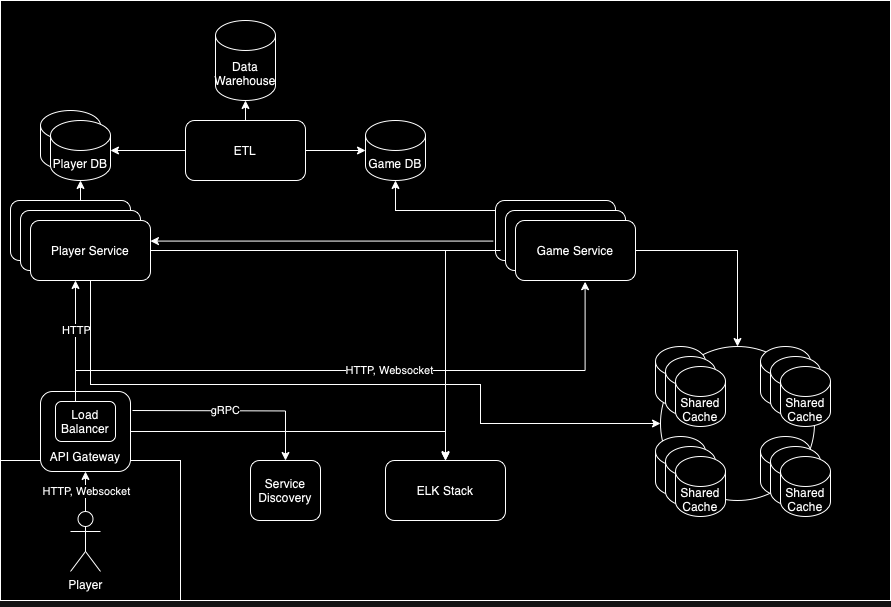

The diagram above was exported from draw.io. Its source (the exported page's mxGraphModel, read from the mxfile embedded in the PNG):
<mxGraphModel dx="954" dy="647" grid="1" gridSize="10" guides="1" tooltips="1" connect="1" arrows="1" fold="1" page="1" pageScale="1" pageWidth="850" pageHeight="1100" math="0" shadow="0">
  <root>
    <mxCell id="0" />
    <mxCell id="1" parent="0" />
    <mxCell id="meWVhKxcpWyns0jde7j2-53" value="" style="rounded=0;whiteSpace=wrap;html=1;" parent="1" vertex="1">
      <mxGeometry x="70" y="20" width="890" height="600" as="geometry" />
    </mxCell>
    <mxCell id="meWVhKxcpWyns0jde7j2-45" value="" style="rounded=0;whiteSpace=wrap;html=1;" parent="1" vertex="1">
      <mxGeometry x="70" y="480" width="180" height="140" as="geometry" />
    </mxCell>
    <mxCell id="meWVhKxcpWyns0jde7j2-10" style="edgeStyle=orthogonalEdgeStyle;rounded=0;orthogonalLoop=1;jettySize=auto;html=1;entryX=0.5;entryY=1;entryDx=0;entryDy=0;" parent="1" source="meWVhKxcpWyns0jde7j2-2" target="meWVhKxcpWyns0jde7j2-8" edge="1">
      <mxGeometry relative="1" as="geometry" />
    </mxCell>
    <mxCell id="meWVhKxcpWyns0jde7j2-39" value="HTTP, Websocket" style="edgeLabel;html=1;align=center;verticalAlign=middle;resizable=0;points=[];" parent="meWVhKxcpWyns0jde7j2-10" connectable="0" vertex="1">
      <mxGeometry x="0.1265" y="-2" relative="1" as="geometry">
        <mxPoint x="-2" y="2" as="offset" />
      </mxGeometry>
    </mxCell>
    <mxCell id="meWVhKxcpWyns0jde7j2-2" value="Player&lt;div&gt;&lt;br&gt;&lt;/div&gt;" style="shape=umlActor;verticalLabelPosition=bottom;verticalAlign=top;html=1;outlineConnect=0;" parent="1" vertex="1">
      <mxGeometry x="140" y="531" width="30" height="60" as="geometry" />
    </mxCell>
    <mxCell id="meWVhKxcpWyns0jde7j2-11" style="edgeStyle=orthogonalEdgeStyle;rounded=0;orthogonalLoop=1;jettySize=auto;html=1;" parent="1" target="meWVhKxcpWyns0jde7j2-9" edge="1">
      <mxGeometry relative="1" as="geometry">
        <mxPoint x="202" y="430" as="sourcePoint" />
      </mxGeometry>
    </mxCell>
    <mxCell id="meWVhKxcpWyns0jde7j2-40" value="gRPC" style="edgeLabel;html=1;align=center;verticalAlign=middle;resizable=0;points=[];" parent="meWVhKxcpWyns0jde7j2-11" connectable="0" vertex="1">
      <mxGeometry x="-0.0914" y="1" relative="1" as="geometry">
        <mxPoint as="offset" />
      </mxGeometry>
    </mxCell>
    <mxCell id="meWVhKxcpWyns0jde7j2-8" value="" style="rounded=1;whiteSpace=wrap;html=1;" parent="1" vertex="1">
      <mxGeometry x="110" y="411" width="90" height="80" as="geometry" />
    </mxCell>
    <mxCell id="meWVhKxcpWyns0jde7j2-9" value="Service Discovery" style="rounded=1;whiteSpace=wrap;html=1;" parent="1" vertex="1">
      <mxGeometry x="320" y="480" width="70" height="60" as="geometry" />
    </mxCell>
    <mxCell id="meWVhKxcpWyns0jde7j2-24" style="edgeStyle=orthogonalEdgeStyle;rounded=0;orthogonalLoop=1;jettySize=auto;html=1;entryX=0.375;entryY=1;entryDx=0;entryDy=0;entryPerimeter=0;" parent="1" source="meWVhKxcpWyns0jde7j2-12" target="meWVhKxcpWyns0jde7j2-18" edge="1">
      <mxGeometry relative="1" as="geometry">
        <Array as="points">
          <mxPoint x="145" y="450" />
        </Array>
      </mxGeometry>
    </mxCell>
    <mxCell id="meWVhKxcpWyns0jde7j2-42" value="HTTP" style="edgeLabel;html=1;align=center;verticalAlign=middle;resizable=0;points=[];" parent="meWVhKxcpWyns0jde7j2-24" connectable="0" vertex="1">
      <mxGeometry x="0.1857" relative="1" as="geometry">
        <mxPoint as="offset" />
      </mxGeometry>
    </mxCell>
    <mxCell id="meWVhKxcpWyns0jde7j2-25" style="edgeStyle=orthogonalEdgeStyle;rounded=0;orthogonalLoop=1;jettySize=auto;html=1;entryX=0.58;entryY=1.019;entryDx=0;entryDy=0;entryPerimeter=0;" parent="1" source="meWVhKxcpWyns0jde7j2-12" target="meWVhKxcpWyns0jde7j2-22" edge="1">
      <mxGeometry relative="1" as="geometry">
        <Array as="points">
          <mxPoint x="145" y="390" />
          <mxPoint x="655" y="390" />
        </Array>
      </mxGeometry>
    </mxCell>
    <mxCell id="meWVhKxcpWyns0jde7j2-37" value="HTTP, Websocket" style="edgeLabel;html=1;align=center;verticalAlign=middle;resizable=0;points=[];" parent="meWVhKxcpWyns0jde7j2-25" connectable="0" vertex="1">
      <mxGeometry x="0.3175" y="1" relative="1" as="geometry">
        <mxPoint x="-71" as="offset" />
      </mxGeometry>
    </mxCell>
    <mxCell id="meWVhKxcpWyns0jde7j2-12" value="Load Balancer" style="rounded=1;whiteSpace=wrap;html=1;" parent="1" vertex="1">
      <mxGeometry x="125" y="421" width="60" height="40" as="geometry" />
    </mxCell>
    <mxCell id="meWVhKxcpWyns0jde7j2-14" value="Player Service" style="rounded=1;whiteSpace=wrap;html=1;" parent="1" vertex="1">
      <mxGeometry x="80" y="220" width="120" height="60" as="geometry" />
    </mxCell>
    <mxCell id="meWVhKxcpWyns0jde7j2-15" value="Game Service" style="rounded=1;whiteSpace=wrap;html=1;" parent="1" vertex="1">
      <mxGeometry x="565" y="220" width="120" height="60" as="geometry" />
    </mxCell>
    <mxCell id="meWVhKxcpWyns0jde7j2-17" value="Player Service" style="rounded=1;whiteSpace=wrap;html=1;" parent="1" vertex="1">
      <mxGeometry x="90" y="230" width="120" height="60" as="geometry" />
    </mxCell>
    <mxCell id="SpL-OvrUU5157q-x4jbE-4" style="edgeStyle=orthogonalEdgeStyle;rounded=0;orthogonalLoop=1;jettySize=auto;html=1;" edge="1" parent="1" source="meWVhKxcpWyns0jde7j2-18" target="Yrhe_yXkLn90unI74_Kt-5">
      <mxGeometry relative="1" as="geometry" />
    </mxCell>
    <mxCell id="SpL-OvrUU5157q-x4jbE-20" style="edgeStyle=orthogonalEdgeStyle;rounded=0;orthogonalLoop=1;jettySize=auto;html=1;entryX=0;entryY=0.5;entryDx=0;entryDy=0;" edge="1" parent="1" source="meWVhKxcpWyns0jde7j2-18" target="SpL-OvrUU5157q-x4jbE-22">
      <mxGeometry relative="1" as="geometry">
        <mxPoint x="710" y="403.5" as="targetPoint" />
        <Array as="points">
          <mxPoint x="160" y="404" />
          <mxPoint x="550" y="404" />
          <mxPoint x="550" y="443" />
        </Array>
      </mxGeometry>
    </mxCell>
    <mxCell id="meWVhKxcpWyns0jde7j2-18" value="Player Service" style="rounded=1;whiteSpace=wrap;html=1;" parent="1" vertex="1">
      <mxGeometry x="100" y="240" width="120" height="60" as="geometry" />
    </mxCell>
    <mxCell id="meWVhKxcpWyns0jde7j2-21" value="Game Service" style="rounded=1;whiteSpace=wrap;html=1;" parent="1" vertex="1">
      <mxGeometry x="575" y="230" width="120" height="60" as="geometry" />
    </mxCell>
    <mxCell id="SpL-OvrUU5157q-x4jbE-5" style="edgeStyle=orthogonalEdgeStyle;rounded=0;orthogonalLoop=1;jettySize=auto;html=1;entryX=0.5;entryY=0;entryDx=0;entryDy=0;" edge="1" parent="1" target="Yrhe_yXkLn90unI74_Kt-5">
      <mxGeometry relative="1" as="geometry">
        <mxPoint x="570" y="270" as="sourcePoint" />
        <Array as="points">
          <mxPoint x="515" y="270" />
        </Array>
      </mxGeometry>
    </mxCell>
    <mxCell id="SpL-OvrUU5157q-x4jbE-21" style="edgeStyle=orthogonalEdgeStyle;rounded=0;orthogonalLoop=1;jettySize=auto;html=1;entryX=0.5;entryY=0;entryDx=0;entryDy=0;" edge="1" parent="1" source="meWVhKxcpWyns0jde7j2-22" target="SpL-OvrUU5157q-x4jbE-22">
      <mxGeometry relative="1" as="geometry">
        <mxPoint x="810" y="356" as="targetPoint" />
      </mxGeometry>
    </mxCell>
    <mxCell id="meWVhKxcpWyns0jde7j2-22" value="Game Service" style="rounded=1;whiteSpace=wrap;html=1;" parent="1" vertex="1">
      <mxGeometry x="585" y="240" width="120" height="60" as="geometry" />
    </mxCell>
    <mxCell id="meWVhKxcpWyns0jde7j2-30" style="edgeStyle=orthogonalEdgeStyle;rounded=0;orthogonalLoop=1;jettySize=auto;html=1;entryX=0.999;entryY=0.343;entryDx=0;entryDy=0;entryPerimeter=0;exitX=-0.018;exitY=0.676;exitDx=0;exitDy=0;exitPerimeter=0;" parent="1" source="meWVhKxcpWyns0jde7j2-15" target="meWVhKxcpWyns0jde7j2-18" edge="1">
      <mxGeometry relative="1" as="geometry" />
    </mxCell>
    <mxCell id="meWVhKxcpWyns0jde7j2-43" value="API Gateway" style="text;html=1;align=center;verticalAlign=middle;whiteSpace=wrap;rounded=0;" parent="1" vertex="1">
      <mxGeometry x="115" y="461" width="80" height="30" as="geometry" />
    </mxCell>
    <mxCell id="Yrhe_yXkLn90unI74_Kt-3" value="" style="shape=cylinder3;whiteSpace=wrap;html=1;boundedLbl=1;backgroundOutline=1;size=15;" parent="1" vertex="1">
      <mxGeometry x="110" y="130" width="60" height="60" as="geometry" />
    </mxCell>
    <mxCell id="meWVhKxcpWyns0jde7j2-46" value="Player DB" style="shape=cylinder3;whiteSpace=wrap;html=1;boundedLbl=1;backgroundOutline=1;size=15;" parent="1" vertex="1">
      <mxGeometry x="120" y="140" width="60" height="60" as="geometry" />
    </mxCell>
    <mxCell id="meWVhKxcpWyns0jde7j2-49" value="Game DB" style="shape=cylinder3;whiteSpace=wrap;html=1;boundedLbl=1;backgroundOutline=1;size=15;" parent="1" vertex="1">
      <mxGeometry x="435" y="140" width="60" height="60" as="geometry" />
    </mxCell>
    <mxCell id="meWVhKxcpWyns0jde7j2-50" style="edgeStyle=orthogonalEdgeStyle;rounded=0;orthogonalLoop=1;jettySize=auto;html=1;entryX=0.5;entryY=1;entryDx=0;entryDy=0;entryPerimeter=0;" parent="1" source="meWVhKxcpWyns0jde7j2-14" target="meWVhKxcpWyns0jde7j2-46" edge="1">
      <mxGeometry relative="1" as="geometry">
        <Array as="points">
          <mxPoint x="150" y="210" />
          <mxPoint x="150" y="210" />
        </Array>
      </mxGeometry>
    </mxCell>
    <mxCell id="meWVhKxcpWyns0jde7j2-51" style="edgeStyle=orthogonalEdgeStyle;rounded=0;orthogonalLoop=1;jettySize=auto;html=1;entryX=0.5;entryY=1;entryDx=0;entryDy=0;entryPerimeter=0;" parent="1" source="meWVhKxcpWyns0jde7j2-15" target="meWVhKxcpWyns0jde7j2-49" edge="1">
      <mxGeometry relative="1" as="geometry">
        <Array as="points">
          <mxPoint x="465" y="230" />
        </Array>
      </mxGeometry>
    </mxCell>
    <mxCell id="Yrhe_yXkLn90unI74_Kt-5" value="ELK Stack" style="rounded=1;whiteSpace=wrap;html=1;" parent="1" vertex="1">
      <mxGeometry x="455" y="480" width="120" height="60" as="geometry" />
    </mxCell>
    <mxCell id="Yrhe_yXkLn90unI74_Kt-6" value="ETL" style="rounded=1;whiteSpace=wrap;html=1;" parent="1" vertex="1">
      <mxGeometry x="255" y="140" width="120" height="60" as="geometry" />
    </mxCell>
    <mxCell id="Yrhe_yXkLn90unI74_Kt-7" style="edgeStyle=orthogonalEdgeStyle;rounded=0;orthogonalLoop=1;jettySize=auto;html=1;entryX=1;entryY=0.5;entryDx=0;entryDy=0;entryPerimeter=0;" parent="1" source="Yrhe_yXkLn90unI74_Kt-6" target="meWVhKxcpWyns0jde7j2-46" edge="1">
      <mxGeometry relative="1" as="geometry" />
    </mxCell>
    <mxCell id="Yrhe_yXkLn90unI74_Kt-8" style="edgeStyle=orthogonalEdgeStyle;rounded=0;orthogonalLoop=1;jettySize=auto;html=1;entryX=0;entryY=0.5;entryDx=0;entryDy=0;entryPerimeter=0;" parent="1" source="Yrhe_yXkLn90unI74_Kt-6" target="meWVhKxcpWyns0jde7j2-49" edge="1">
      <mxGeometry relative="1" as="geometry" />
    </mxCell>
    <mxCell id="Yrhe_yXkLn90unI74_Kt-9" value="Data Warehouse" style="shape=cylinder3;whiteSpace=wrap;html=1;boundedLbl=1;backgroundOutline=1;size=15;" parent="1" vertex="1">
      <mxGeometry x="285" y="40" width="60" height="80" as="geometry" />
    </mxCell>
    <mxCell id="Yrhe_yXkLn90unI74_Kt-10" value="" style="endArrow=classic;html=1;rounded=0;entryX=0.5;entryY=1;entryDx=0;entryDy=0;entryPerimeter=0;exitX=0.5;exitY=0;exitDx=0;exitDy=0;" parent="1" source="Yrhe_yXkLn90unI74_Kt-6" target="Yrhe_yXkLn90unI74_Kt-9" edge="1">
      <mxGeometry width="50" height="50" relative="1" as="geometry">
        <mxPoint x="510" y="120" as="sourcePoint" />
        <mxPoint x="560" y="70" as="targetPoint" />
      </mxGeometry>
    </mxCell>
    <mxCell id="SpL-OvrUU5157q-x4jbE-6" style="edgeStyle=orthogonalEdgeStyle;rounded=0;orthogonalLoop=1;jettySize=auto;html=1;" edge="1" parent="1" source="meWVhKxcpWyns0jde7j2-8">
      <mxGeometry relative="1" as="geometry">
        <mxPoint x="515" y="479" as="targetPoint" />
        <Array as="points">
          <mxPoint x="515" y="451" />
          <mxPoint x="515" y="479" />
        </Array>
      </mxGeometry>
    </mxCell>
    <mxCell id="SpL-OvrUU5157q-x4jbE-22" value="" style="ellipse;whiteSpace=wrap;html=1;aspect=fixed;" vertex="1" parent="1">
      <mxGeometry x="730" y="366" width="154" height="154" as="geometry" />
    </mxCell>
    <mxCell id="SpL-OvrUU5157q-x4jbE-8" value="" style="shape=cylinder3;whiteSpace=wrap;html=1;boundedLbl=1;backgroundOutline=1;size=15;" vertex="1" parent="1">
      <mxGeometry x="725" y="366" width="50" height="60" as="geometry" />
    </mxCell>
    <mxCell id="SpL-OvrUU5157q-x4jbE-9" value="" style="shape=cylinder3;whiteSpace=wrap;html=1;boundedLbl=1;backgroundOutline=1;size=15;" vertex="1" parent="1">
      <mxGeometry x="735" y="376" width="50" height="60" as="geometry" />
    </mxCell>
    <mxCell id="SpL-OvrUU5157q-x4jbE-10" value="Shared Cache" style="shape=cylinder3;whiteSpace=wrap;html=1;boundedLbl=1;backgroundOutline=1;size=15;" vertex="1" parent="1">
      <mxGeometry x="745" y="386" width="50" height="60" as="geometry" />
    </mxCell>
    <mxCell id="SpL-OvrUU5157q-x4jbE-11" value="" style="shape=cylinder3;whiteSpace=wrap;html=1;boundedLbl=1;backgroundOutline=1;size=15;" vertex="1" parent="1">
      <mxGeometry x="830" y="366" width="50" height="60" as="geometry" />
    </mxCell>
    <mxCell id="SpL-OvrUU5157q-x4jbE-12" value="" style="shape=cylinder3;whiteSpace=wrap;html=1;boundedLbl=1;backgroundOutline=1;size=15;" vertex="1" parent="1">
      <mxGeometry x="840" y="376" width="50" height="60" as="geometry" />
    </mxCell>
    <mxCell id="SpL-OvrUU5157q-x4jbE-13" value="Shared Cache" style="shape=cylinder3;whiteSpace=wrap;html=1;boundedLbl=1;backgroundOutline=1;size=15;" vertex="1" parent="1">
      <mxGeometry x="850" y="386" width="50" height="60" as="geometry" />
    </mxCell>
    <mxCell id="SpL-OvrUU5157q-x4jbE-14" value="" style="shape=cylinder3;whiteSpace=wrap;html=1;boundedLbl=1;backgroundOutline=1;size=15;" vertex="1" parent="1">
      <mxGeometry x="725" y="456" width="50" height="60" as="geometry" />
    </mxCell>
    <mxCell id="SpL-OvrUU5157q-x4jbE-15" value="" style="shape=cylinder3;whiteSpace=wrap;html=1;boundedLbl=1;backgroundOutline=1;size=15;" vertex="1" parent="1">
      <mxGeometry x="735" y="466" width="50" height="60" as="geometry" />
    </mxCell>
    <mxCell id="SpL-OvrUU5157q-x4jbE-16" value="Shared Cache" style="shape=cylinder3;whiteSpace=wrap;html=1;boundedLbl=1;backgroundOutline=1;size=15;" vertex="1" parent="1">
      <mxGeometry x="745" y="476" width="50" height="60" as="geometry" />
    </mxCell>
    <mxCell id="SpL-OvrUU5157q-x4jbE-17" value="" style="shape=cylinder3;whiteSpace=wrap;html=1;boundedLbl=1;backgroundOutline=1;size=15;" vertex="1" parent="1">
      <mxGeometry x="830" y="456" width="50" height="60" as="geometry" />
    </mxCell>
    <mxCell id="SpL-OvrUU5157q-x4jbE-18" value="" style="shape=cylinder3;whiteSpace=wrap;html=1;boundedLbl=1;backgroundOutline=1;size=15;" vertex="1" parent="1">
      <mxGeometry x="840" y="466" width="50" height="60" as="geometry" />
    </mxCell>
    <mxCell id="SpL-OvrUU5157q-x4jbE-19" value="Shared Cache" style="shape=cylinder3;whiteSpace=wrap;html=1;boundedLbl=1;backgroundOutline=1;size=15;" vertex="1" parent="1">
      <mxGeometry x="850" y="476" width="50" height="60" as="geometry" />
    </mxCell>
  </root>
</mxGraphModel>